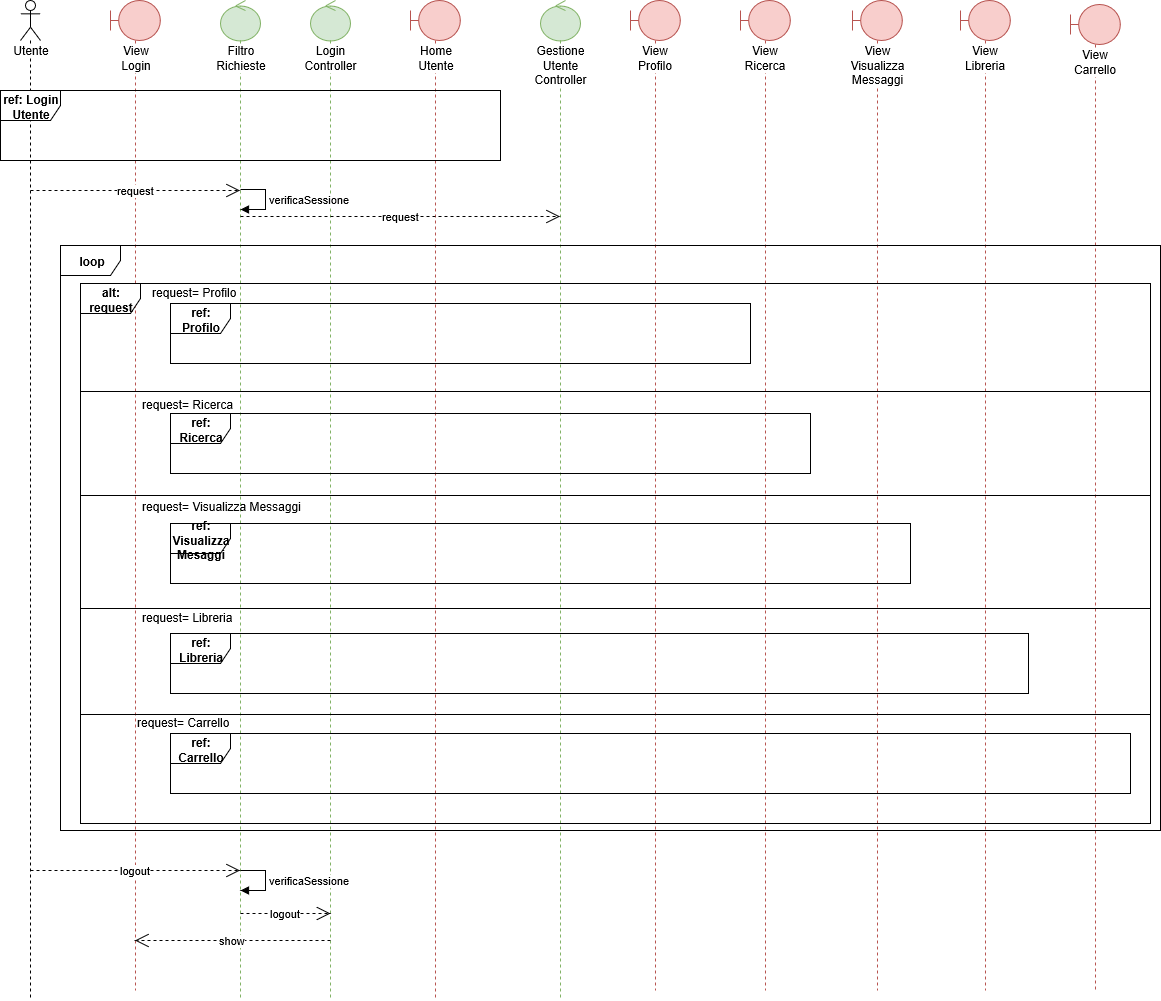

The diagram above was exported from draw.io. Its source (the exported page's mxGraphModel, read from the mxfile embedded in the PNG):
<mxGraphModel shadow="0" math="0" pageHeight="1169" pageWidth="827" pageScale="1" page="1" fold="1" arrows="1" connect="1" tooltips="1" guides="1" gridSize="10" dy="578" dx="1010" grid="1">
  <root>
    <mxCell id="0" />
    <mxCell id="1" parent="0" />
    <mxCell id="Qndos5TpHbAX66HFrVwD-2" value="Utente" parent="1" style="shape=umlLifeline;participant=umlActor;perimeter=lifelinePerimeter;whiteSpace=wrap;html=1;container=1;collapsible=0;recursiveResize=0;verticalAlign=top;spacingTop=36;labelBackgroundColor=#ffffff;outlineConnect=0;" vertex="1">
      <mxGeometry as="geometry" y="20" x="20" width="20" height="1000" />
    </mxCell>
    <mxCell id="Qndos5TpHbAX66HFrVwD-4" value="View&lt;br&gt;Login&lt;br&gt;" parent="1" style="shape=umlLifeline;participant=umlBoundary;perimeter=lifelinePerimeter;whiteSpace=wrap;html=1;container=1;collapsible=0;recursiveResize=0;verticalAlign=top;spacingTop=36;labelBackgroundColor=#ffffff;outlineConnect=0;fillColor=#f8cecc;strokeColor=#b85450;" vertex="1">
      <mxGeometry as="geometry" y="20" x="110" width="50" height="990" />
    </mxCell>
    <mxCell id="Qndos5TpHbAX66HFrVwD-6" value="Filtro&lt;br&gt;Richieste&lt;br&gt;" parent="1" style="shape=umlLifeline;participant=umlControl;perimeter=lifelinePerimeter;whiteSpace=wrap;html=1;container=1;collapsible=0;recursiveResize=0;verticalAlign=top;spacingTop=36;labelBackgroundColor=#ffffff;outlineConnect=0;fillColor=#d5e8d4;strokeColor=#82b366;" vertex="1">
      <mxGeometry as="geometry" y="20" x="220" width="40" height="1000" />
    </mxCell>
    <mxCell id="Qndos5TpHbAX66HFrVwD-7" value="Login&lt;br&gt;Controller&lt;br&gt;" parent="1" style="shape=umlLifeline;participant=umlControl;perimeter=lifelinePerimeter;whiteSpace=wrap;html=1;container=1;collapsible=0;recursiveResize=0;verticalAlign=top;spacingTop=36;labelBackgroundColor=#ffffff;outlineConnect=0;fillColor=#d5e8d4;strokeColor=#82b366;" vertex="1">
      <mxGeometry as="geometry" y="20" x="310" width="40" height="1000" />
    </mxCell>
    <mxCell id="Qndos5TpHbAX66HFrVwD-8" value="Home&lt;br&gt;Utente&lt;br&gt;" parent="1" style="shape=umlLifeline;participant=umlBoundary;perimeter=lifelinePerimeter;whiteSpace=wrap;html=1;container=1;collapsible=0;recursiveResize=0;verticalAlign=top;spacingTop=36;labelBackgroundColor=#ffffff;outlineConnect=0;fillColor=#f8cecc;strokeColor=#b85450;" vertex="1">
      <mxGeometry as="geometry" y="20" x="410" width="50" height="1000" />
    </mxCell>
    <mxCell id="Qndos5TpHbAX66HFrVwD-9" value="&lt;b&gt;ref: Login Utente&lt;/b&gt;&lt;br&gt;" parent="1" style="shape=umlFrame;whiteSpace=wrap;html=1;" vertex="1">
      <mxGeometry as="geometry" y="110" width="500" height="70" />
    </mxCell>
    <mxCell id="Qndos5TpHbAX66HFrVwD-10" value="Gestione Utente Controller&lt;br&gt;" parent="1" style="shape=umlLifeline;participant=umlControl;perimeter=lifelinePerimeter;whiteSpace=wrap;html=1;container=1;collapsible=0;recursiveResize=0;verticalAlign=top;spacingTop=36;labelBackgroundColor=#ffffff;outlineConnect=0;fillColor=#d5e8d4;strokeColor=#82b366;" vertex="1">
      <mxGeometry as="geometry" y="20" x="540" width="40" height="1000" />
    </mxCell>
    <mxCell id="Qndos5TpHbAX66HFrVwD-11" value="request&lt;br&gt;" parent="1" style="endArrow=open;endSize=12;dashed=1;html=1;" edge="1" target="Qndos5TpHbAX66HFrVwD-6">
      <mxGeometry as="geometry" width="160" relative="1">
        <mxPoint as="sourcePoint" y="210" x="30" />
        <mxPoint as="targetPoint" y="210" x="190" />
      </mxGeometry>
    </mxCell>
    <mxCell id="Qndos5TpHbAX66HFrVwD-12" value="request&lt;br&gt;" parent="1" style="endArrow=open;endSize=12;dashed=1;html=1;" edge="1">
      <mxGeometry as="geometry" width="160" relative="1">
        <mxPoint as="sourcePoint" y="236" x="240" />
        <mxPoint as="targetPoint" y="236" x="559.5" />
      </mxGeometry>
    </mxCell>
    <mxCell id="Qndos5TpHbAX66HFrVwD-13" value="View Profilo" parent="1" style="shape=umlLifeline;participant=umlBoundary;perimeter=lifelinePerimeter;whiteSpace=wrap;html=1;container=1;collapsible=0;recursiveResize=0;verticalAlign=top;spacingTop=36;labelBackgroundColor=#ffffff;outlineConnect=0;fillColor=#f8cecc;strokeColor=#b85450;" vertex="1">
      <mxGeometry as="geometry" y="20" x="630" width="50" height="990" />
    </mxCell>
    <mxCell id="Qndos5TpHbAX66HFrVwD-14" value="View Ricerca&lt;br&gt;" parent="1" style="shape=umlLifeline;participant=umlBoundary;perimeter=lifelinePerimeter;whiteSpace=wrap;html=1;container=1;collapsible=0;recursiveResize=0;verticalAlign=top;spacingTop=36;labelBackgroundColor=#ffffff;outlineConnect=0;fillColor=#f8cecc;strokeColor=#b85450;" vertex="1">
      <mxGeometry as="geometry" y="20" x="740" width="50" height="990" />
    </mxCell>
    <mxCell id="Qndos5TpHbAX66HFrVwD-15" value="View Visualizza Messaggi&lt;br&gt;" parent="1" style="shape=umlLifeline;participant=umlBoundary;perimeter=lifelinePerimeter;whiteSpace=wrap;html=1;container=1;collapsible=0;recursiveResize=0;verticalAlign=top;spacingTop=36;labelBackgroundColor=#ffffff;outlineConnect=0;fillColor=#f8cecc;strokeColor=#b85450;" vertex="1">
      <mxGeometry as="geometry" y="20" x="852" width="50" height="990" />
    </mxCell>
    <mxCell id="Qndos5TpHbAX66HFrVwD-16" value="View Libreria&lt;br&gt;" parent="1" style="shape=umlLifeline;participant=umlBoundary;perimeter=lifelinePerimeter;whiteSpace=wrap;html=1;container=1;collapsible=0;recursiveResize=0;verticalAlign=top;spacingTop=36;labelBackgroundColor=#ffffff;outlineConnect=0;fillColor=#f8cecc;strokeColor=#b85450;" vertex="1">
      <mxGeometry as="geometry" y="20" x="960" width="50" height="990" />
    </mxCell>
    <mxCell id="Qndos5TpHbAX66HFrVwD-17" value="View Carrello&lt;br&gt;" parent="1" style="shape=umlLifeline;participant=umlBoundary;perimeter=lifelinePerimeter;whiteSpace=wrap;html=1;container=1;collapsible=0;recursiveResize=0;verticalAlign=top;spacingTop=36;labelBackgroundColor=#ffffff;outlineConnect=0;fillColor=#f8cecc;strokeColor=#b85450;" vertex="1">
      <mxGeometry as="geometry" y="24" x="1070" width="50" height="986" />
    </mxCell>
    <mxCell id="Qndos5TpHbAX66HFrVwD-18" value="&lt;b&gt;ref: Profilo&lt;/b&gt;&lt;br&gt;" parent="1" style="shape=umlFrame;whiteSpace=wrap;html=1;" vertex="1">
      <mxGeometry as="geometry" y="323" x="170" width="580" height="60" />
    </mxCell>
    <mxCell id="Qndos5TpHbAX66HFrVwD-20" value="&lt;b&gt;ref: Ricerca&lt;/b&gt;&lt;br&gt;" parent="1" style="shape=umlFrame;whiteSpace=wrap;html=1;" vertex="1">
      <mxGeometry as="geometry" y="433" x="170" width="640" height="60" />
    </mxCell>
    <mxCell id="Qndos5TpHbAX66HFrVwD-21" value="&lt;b&gt;ref: Visualizza Mesaggi&lt;/b&gt;&lt;br&gt;" parent="1" style="shape=umlFrame;whiteSpace=wrap;html=1;" vertex="1">
      <mxGeometry as="geometry" y="543" x="170" width="740" height="60" />
    </mxCell>
    <mxCell id="Qndos5TpHbAX66HFrVwD-22" value="&lt;b&gt;ref: Libreria&lt;/b&gt;&lt;br&gt;" parent="1" style="shape=umlFrame;whiteSpace=wrap;html=1;" vertex="1">
      <mxGeometry as="geometry" y="653" x="170" width="858" height="60" />
    </mxCell>
    <mxCell id="Qndos5TpHbAX66HFrVwD-23" value="&lt;b&gt;ref: Carrello&lt;/b&gt;&lt;br&gt;" parent="1" style="shape=umlFrame;whiteSpace=wrap;html=1;" vertex="1">
      <mxGeometry as="geometry" y="753" x="170" width="960" height="60" />
    </mxCell>
    <mxCell id="Qndos5TpHbAX66HFrVwD-24" value="&lt;b&gt;alt: request&lt;/b&gt;&lt;br&gt;" parent="1" style="shape=umlFrame;whiteSpace=wrap;html=1;" vertex="1">
      <mxGeometry as="geometry" y="303" x="80" width="1070" height="540" />
    </mxCell>
    <mxCell id="Qndos5TpHbAX66HFrVwD-25" value="&lt;b&gt;loop&lt;/b&gt;&lt;br&gt;" parent="1" style="shape=umlFrame;whiteSpace=wrap;html=1;" vertex="1">
      <mxGeometry as="geometry" y="265" x="60" width="1100" height="585" />
    </mxCell>
    <mxCell id="Qndos5TpHbAX66HFrVwD-26" value="logout" parent="1" style="endArrow=open;endSize=12;dashed=1;html=1;" edge="1" target="Qndos5TpHbAX66HFrVwD-6">
      <mxGeometry as="geometry" width="160" relative="1">
        <mxPoint as="sourcePoint" y="890" x="30" />
        <mxPoint as="targetPoint" y="890" x="190" />
      </mxGeometry>
    </mxCell>
    <mxCell id="Qndos5TpHbAX66HFrVwD-29" value="verificaSessione&lt;br&gt;" parent="1" style="edgeStyle=orthogonalEdgeStyle;html=1;align=left;spacingLeft=2;endArrow=block;rounded=0;" edge="1">
      <mxGeometry as="geometry" relative="1">
        <mxPoint as="sourcePoint" y="208.5" x="240" />
        <Array as="points">
          <mxPoint y="208.5" x="265" />
        </Array>
        <mxPoint as="targetPoint" y="229" x="240" />
      </mxGeometry>
    </mxCell>
    <mxCell id="Qndos5TpHbAX66HFrVwD-34" value="verificaSessione&lt;br&gt;" parent="1" style="edgeStyle=orthogonalEdgeStyle;html=1;align=left;spacingLeft=2;endArrow=block;rounded=0;" edge="1">
      <mxGeometry as="geometry" relative="1">
        <mxPoint as="sourcePoint" y="890" x="240" />
        <Array as="points">
          <mxPoint y="890" x="265" />
        </Array>
        <mxPoint as="targetPoint" y="910" x="240" />
      </mxGeometry>
    </mxCell>
    <mxCell id="Qndos5TpHbAX66HFrVwD-35" value="logout&lt;br&gt;" parent="1" style="endArrow=open;endSize=12;dashed=1;html=1;" edge="1">
      <mxGeometry as="geometry" width="160" relative="1">
        <mxPoint as="sourcePoint" y="933" x="240" />
        <mxPoint as="targetPoint" y="933" x="330" />
      </mxGeometry>
    </mxCell>
    <mxCell id="Qndos5TpHbAX66HFrVwD-36" value="show&lt;br&gt;" parent="1" style="endArrow=open;endSize=12;dashed=1;html=1;" edge="1" target="Qndos5TpHbAX66HFrVwD-4">
      <mxGeometry as="geometry" width="160" relative="1">
        <mxPoint as="sourcePoint" y="960" x="330" />
        <mxPoint as="targetPoint" y="960" x="170" />
      </mxGeometry>
    </mxCell>
    <mxCell id="Qndos5TpHbAX66HFrVwD-37" value="" parent="1" style="line;strokeWidth=1;fillColor=none;align=left;verticalAlign=middle;spacingTop=-1;spacingLeft=3;spacingRight=3;rotatable=0;labelPosition=right;points=[];portConstraint=eastwest;" vertex="1">
      <mxGeometry as="geometry" y="407" x="80" width="1070" height="8" />
    </mxCell>
    <mxCell id="Qndos5TpHbAX66HFrVwD-38" value="" parent="1" style="line;strokeWidth=1;fillColor=none;align=left;verticalAlign=middle;spacingTop=-1;spacingLeft=3;spacingRight=3;rotatable=0;labelPosition=right;points=[];portConstraint=eastwest;" vertex="1">
      <mxGeometry as="geometry" y="511" x="80" width="1070" height="8" />
    </mxCell>
    <mxCell id="Qndos5TpHbAX66HFrVwD-39" value="" parent="1" style="line;strokeWidth=1;fillColor=none;align=left;verticalAlign=middle;spacingTop=-1;spacingLeft=3;spacingRight=3;rotatable=0;labelPosition=right;points=[];portConstraint=eastwest;" vertex="1">
      <mxGeometry as="geometry" y="624" x="80" width="1070" height="8" />
    </mxCell>
    <mxCell id="Qndos5TpHbAX66HFrVwD-40" value="" parent="1" style="line;strokeWidth=1;fillColor=none;align=left;verticalAlign=middle;spacingTop=-1;spacingLeft=3;spacingRight=3;rotatable=0;labelPosition=right;points=[];portConstraint=eastwest;" vertex="1">
      <mxGeometry as="geometry" y="730" x="80" width="1070" height="8" />
    </mxCell>
    <mxCell id="Qndos5TpHbAX66HFrVwD-41" value="request= Profilo&lt;br&gt;" parent="1" style="text;html=1;resizable=0;points=[];autosize=1;align=left;verticalAlign=top;spacingTop=-4;" vertex="1">
      <mxGeometry as="geometry" y="303" x="150" width="100" height="20" />
    </mxCell>
    <mxCell id="Qndos5TpHbAX66HFrVwD-42" value="request= Ricerca&lt;br&gt;" parent="1" style="text;html=1;resizable=0;points=[];autosize=1;align=left;verticalAlign=top;spacingTop=-4;" vertex="1">
      <mxGeometry as="geometry" y="415" x="140" width="110" height="20" />
    </mxCell>
    <mxCell id="Qndos5TpHbAX66HFrVwD-43" value="request= Visualizza Messaggi&lt;br&gt;" parent="1" style="text;html=1;resizable=0;points=[];autosize=1;align=left;verticalAlign=top;spacingTop=-4;" vertex="1">
      <mxGeometry as="geometry" y="517" x="140" width="170" height="20" />
    </mxCell>
    <mxCell id="Qndos5TpHbAX66HFrVwD-44" value="request= Libreria&lt;br&gt;" parent="1" style="text;html=1;resizable=0;points=[];autosize=1;align=left;verticalAlign=top;spacingTop=-4;" vertex="1">
      <mxGeometry as="geometry" y="628" x="140" width="110" height="20" />
    </mxCell>
    <mxCell id="Qndos5TpHbAX66HFrVwD-45" value="request= Carrello&lt;br&gt;" parent="1" style="text;html=1;resizable=0;points=[];autosize=1;align=left;verticalAlign=top;spacingTop=-4;" vertex="1">
      <mxGeometry as="geometry" y="733" x="135" width="110" height="20" />
    </mxCell>
  </root>
</mxGraphModel>